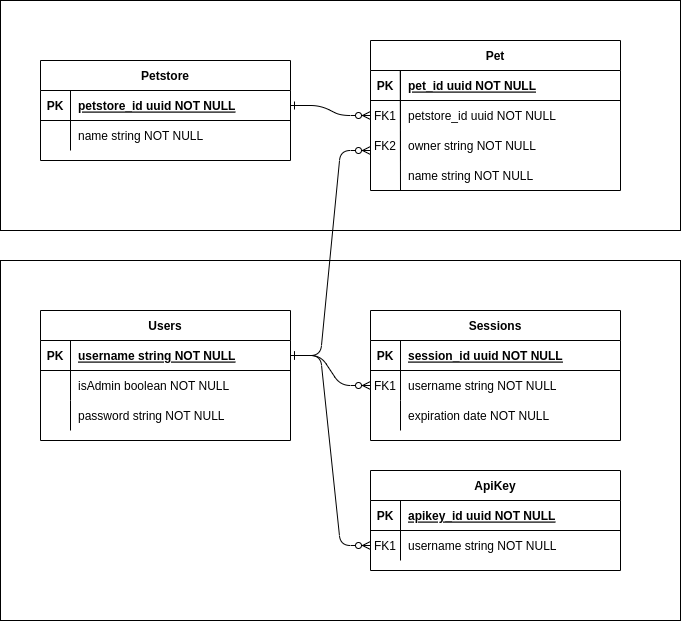

The diagram above was exported from draw.io. Its source (the exported page's mxGraphModel, read from the mxfile embedded in the PNG):
<mxGraphModel dx="1453" dy="862" grid="1" gridSize="10" guides="1" tooltips="1" connect="1" arrows="1" fold="1" page="1" pageScale="1" pageWidth="850" pageHeight="1100" math="0" shadow="0" extFonts="Permanent Marker^https://fonts.googleapis.com/css?family=Permanent+Marker">
  <root>
    <mxCell id="0" />
    <mxCell id="1" parent="0" />
    <mxCell id="dcteqZ9XsHbNhe_0gE__-27" value="" style="rounded=0;whiteSpace=wrap;html=1;" vertex="1" parent="1">
      <mxGeometry x="80" y="60" width="680" height="230" as="geometry" />
    </mxCell>
    <mxCell id="dcteqZ9XsHbNhe_0gE__-26" value="" style="rounded=0;whiteSpace=wrap;html=1;" vertex="1" parent="1">
      <mxGeometry x="80" y="320" width="680" height="360" as="geometry" />
    </mxCell>
    <mxCell id="C-vyLk0tnHw3VtMMgP7b-1" value="" style="edgeStyle=entityRelationEdgeStyle;endArrow=ERzeroToMany;startArrow=ERone;endFill=1;startFill=0;" parent="1" source="C-vyLk0tnHw3VtMMgP7b-24" target="C-vyLk0tnHw3VtMMgP7b-6" edge="1">
      <mxGeometry width="100" height="100" relative="1" as="geometry">
        <mxPoint x="340" y="720" as="sourcePoint" />
        <mxPoint x="440" y="620" as="targetPoint" />
      </mxGeometry>
    </mxCell>
    <mxCell id="C-vyLk0tnHw3VtMMgP7b-2" value="Pet" style="shape=table;startSize=30;container=1;collapsible=1;childLayout=tableLayout;fixedRows=1;rowLines=0;fontStyle=1;align=center;resizeLast=1;" parent="1" vertex="1">
      <mxGeometry x="450" y="100" width="250" height="150" as="geometry" />
    </mxCell>
    <mxCell id="C-vyLk0tnHw3VtMMgP7b-3" value="" style="shape=partialRectangle;collapsible=0;dropTarget=0;pointerEvents=0;fillColor=none;points=[[0,0.5],[1,0.5]];portConstraint=eastwest;top=0;left=0;right=0;bottom=1;" parent="C-vyLk0tnHw3VtMMgP7b-2" vertex="1">
      <mxGeometry y="30" width="250" height="30" as="geometry" />
    </mxCell>
    <mxCell id="C-vyLk0tnHw3VtMMgP7b-4" value="PK" style="shape=partialRectangle;overflow=hidden;connectable=0;fillColor=none;top=0;left=0;bottom=0;right=0;fontStyle=1;" parent="C-vyLk0tnHw3VtMMgP7b-3" vertex="1">
      <mxGeometry width="30" height="30" as="geometry">
        <mxRectangle width="30" height="30" as="alternateBounds" />
      </mxGeometry>
    </mxCell>
    <mxCell id="C-vyLk0tnHw3VtMMgP7b-5" value="pet_id uuid NOT NULL " style="shape=partialRectangle;overflow=hidden;connectable=0;fillColor=none;top=0;left=0;bottom=0;right=0;align=left;spacingLeft=6;fontStyle=5;" parent="C-vyLk0tnHw3VtMMgP7b-3" vertex="1">
      <mxGeometry x="30" width="220" height="30" as="geometry">
        <mxRectangle width="220" height="30" as="alternateBounds" />
      </mxGeometry>
    </mxCell>
    <mxCell id="C-vyLk0tnHw3VtMMgP7b-6" value="" style="shape=partialRectangle;collapsible=0;dropTarget=0;pointerEvents=0;fillColor=none;points=[[0,0.5],[1,0.5]];portConstraint=eastwest;top=0;left=0;right=0;bottom=0;" parent="C-vyLk0tnHw3VtMMgP7b-2" vertex="1">
      <mxGeometry y="60" width="250" height="30" as="geometry" />
    </mxCell>
    <mxCell id="C-vyLk0tnHw3VtMMgP7b-7" value="FK1" style="shape=partialRectangle;overflow=hidden;connectable=0;fillColor=none;top=0;left=0;bottom=0;right=0;" parent="C-vyLk0tnHw3VtMMgP7b-6" vertex="1">
      <mxGeometry width="30" height="30" as="geometry">
        <mxRectangle width="30" height="30" as="alternateBounds" />
      </mxGeometry>
    </mxCell>
    <mxCell id="C-vyLk0tnHw3VtMMgP7b-8" value="petstore_id uuid NOT NULL" style="shape=partialRectangle;overflow=hidden;connectable=0;fillColor=none;top=0;left=0;bottom=0;right=0;align=left;spacingLeft=6;" parent="C-vyLk0tnHw3VtMMgP7b-6" vertex="1">
      <mxGeometry x="30" width="220" height="30" as="geometry">
        <mxRectangle width="220" height="30" as="alternateBounds" />
      </mxGeometry>
    </mxCell>
    <mxCell id="C-vyLk0tnHw3VtMMgP7b-9" value="" style="shape=partialRectangle;collapsible=0;dropTarget=0;pointerEvents=0;fillColor=none;points=[[0,0.5],[1,0.5]];portConstraint=eastwest;top=0;left=0;right=0;bottom=0;" parent="C-vyLk0tnHw3VtMMgP7b-2" vertex="1">
      <mxGeometry y="90" width="250" height="30" as="geometry" />
    </mxCell>
    <mxCell id="C-vyLk0tnHw3VtMMgP7b-10" value="" style="shape=partialRectangle;overflow=hidden;connectable=0;fillColor=none;top=0;left=0;bottom=0;right=0;" parent="C-vyLk0tnHw3VtMMgP7b-9" vertex="1">
      <mxGeometry width="30" height="30" as="geometry">
        <mxRectangle width="30" height="30" as="alternateBounds" />
      </mxGeometry>
    </mxCell>
    <mxCell id="C-vyLk0tnHw3VtMMgP7b-11" value="owner string NOT NULL" style="shape=partialRectangle;overflow=hidden;connectable=0;fillColor=none;top=0;left=0;bottom=0;right=0;align=left;spacingLeft=6;" parent="C-vyLk0tnHw3VtMMgP7b-9" vertex="1">
      <mxGeometry x="30" width="220" height="30" as="geometry">
        <mxRectangle width="220" height="30" as="alternateBounds" />
      </mxGeometry>
    </mxCell>
    <mxCell id="C-vyLk0tnHw3VtMMgP7b-13" value="Users" style="shape=table;startSize=30;container=1;collapsible=1;childLayout=tableLayout;fixedRows=1;rowLines=0;fontStyle=1;align=center;resizeLast=1;" parent="1" vertex="1">
      <mxGeometry x="120" y="370" width="250" height="130" as="geometry" />
    </mxCell>
    <mxCell id="C-vyLk0tnHw3VtMMgP7b-14" value="" style="shape=partialRectangle;collapsible=0;dropTarget=0;pointerEvents=0;fillColor=none;points=[[0,0.5],[1,0.5]];portConstraint=eastwest;top=0;left=0;right=0;bottom=1;" parent="C-vyLk0tnHw3VtMMgP7b-13" vertex="1">
      <mxGeometry y="30" width="250" height="30" as="geometry" />
    </mxCell>
    <mxCell id="C-vyLk0tnHw3VtMMgP7b-15" value="PK" style="shape=partialRectangle;overflow=hidden;connectable=0;fillColor=none;top=0;left=0;bottom=0;right=0;fontStyle=1;" parent="C-vyLk0tnHw3VtMMgP7b-14" vertex="1">
      <mxGeometry width="30" height="30" as="geometry">
        <mxRectangle width="30" height="30" as="alternateBounds" />
      </mxGeometry>
    </mxCell>
    <mxCell id="C-vyLk0tnHw3VtMMgP7b-16" value="username string NOT NULL " style="shape=partialRectangle;overflow=hidden;connectable=0;fillColor=none;top=0;left=0;bottom=0;right=0;align=left;spacingLeft=6;fontStyle=5;" parent="C-vyLk0tnHw3VtMMgP7b-14" vertex="1">
      <mxGeometry x="30" width="220" height="30" as="geometry">
        <mxRectangle width="220" height="30" as="alternateBounds" />
      </mxGeometry>
    </mxCell>
    <mxCell id="C-vyLk0tnHw3VtMMgP7b-17" value="" style="shape=partialRectangle;collapsible=0;dropTarget=0;pointerEvents=0;fillColor=none;points=[[0,0.5],[1,0.5]];portConstraint=eastwest;top=0;left=0;right=0;bottom=0;" parent="C-vyLk0tnHw3VtMMgP7b-13" vertex="1">
      <mxGeometry y="60" width="250" height="30" as="geometry" />
    </mxCell>
    <mxCell id="C-vyLk0tnHw3VtMMgP7b-18" value="" style="shape=partialRectangle;overflow=hidden;connectable=0;fillColor=none;top=0;left=0;bottom=0;right=0;" parent="C-vyLk0tnHw3VtMMgP7b-17" vertex="1">
      <mxGeometry width="30" height="30" as="geometry">
        <mxRectangle width="30" height="30" as="alternateBounds" />
      </mxGeometry>
    </mxCell>
    <mxCell id="C-vyLk0tnHw3VtMMgP7b-19" value="isAdmin boolean NOT NULL" style="shape=partialRectangle;overflow=hidden;connectable=0;fillColor=none;top=0;left=0;bottom=0;right=0;align=left;spacingLeft=6;" parent="C-vyLk0tnHw3VtMMgP7b-17" vertex="1">
      <mxGeometry x="30" width="220" height="30" as="geometry">
        <mxRectangle width="220" height="30" as="alternateBounds" />
      </mxGeometry>
    </mxCell>
    <mxCell id="C-vyLk0tnHw3VtMMgP7b-20" value="" style="shape=partialRectangle;collapsible=0;dropTarget=0;pointerEvents=0;fillColor=none;points=[[0,0.5],[1,0.5]];portConstraint=eastwest;top=0;left=0;right=0;bottom=0;" parent="C-vyLk0tnHw3VtMMgP7b-13" vertex="1">
      <mxGeometry y="90" width="250" height="30" as="geometry" />
    </mxCell>
    <mxCell id="C-vyLk0tnHw3VtMMgP7b-21" value="" style="shape=partialRectangle;overflow=hidden;connectable=0;fillColor=none;top=0;left=0;bottom=0;right=0;" parent="C-vyLk0tnHw3VtMMgP7b-20" vertex="1">
      <mxGeometry width="30" height="30" as="geometry">
        <mxRectangle width="30" height="30" as="alternateBounds" />
      </mxGeometry>
    </mxCell>
    <mxCell id="C-vyLk0tnHw3VtMMgP7b-22" value="password string NOT NULL" style="shape=partialRectangle;overflow=hidden;connectable=0;fillColor=none;top=0;left=0;bottom=0;right=0;align=left;spacingLeft=6;" parent="C-vyLk0tnHw3VtMMgP7b-20" vertex="1">
      <mxGeometry x="30" width="220" height="30" as="geometry">
        <mxRectangle width="220" height="30" as="alternateBounds" />
      </mxGeometry>
    </mxCell>
    <mxCell id="C-vyLk0tnHw3VtMMgP7b-23" value="Petstore" style="shape=table;startSize=30;container=1;collapsible=1;childLayout=tableLayout;fixedRows=1;rowLines=0;fontStyle=1;align=center;resizeLast=1;" parent="1" vertex="1">
      <mxGeometry x="120" y="120" width="250" height="100" as="geometry" />
    </mxCell>
    <mxCell id="C-vyLk0tnHw3VtMMgP7b-24" value="" style="shape=partialRectangle;collapsible=0;dropTarget=0;pointerEvents=0;fillColor=none;points=[[0,0.5],[1,0.5]];portConstraint=eastwest;top=0;left=0;right=0;bottom=1;" parent="C-vyLk0tnHw3VtMMgP7b-23" vertex="1">
      <mxGeometry y="30" width="250" height="30" as="geometry" />
    </mxCell>
    <mxCell id="C-vyLk0tnHw3VtMMgP7b-25" value="PK" style="shape=partialRectangle;overflow=hidden;connectable=0;fillColor=none;top=0;left=0;bottom=0;right=0;fontStyle=1;" parent="C-vyLk0tnHw3VtMMgP7b-24" vertex="1">
      <mxGeometry width="30" height="30" as="geometry">
        <mxRectangle width="30" height="30" as="alternateBounds" />
      </mxGeometry>
    </mxCell>
    <mxCell id="C-vyLk0tnHw3VtMMgP7b-26" value="petstore_id uuid NOT NULL " style="shape=partialRectangle;overflow=hidden;connectable=0;fillColor=none;top=0;left=0;bottom=0;right=0;align=left;spacingLeft=6;fontStyle=5;" parent="C-vyLk0tnHw3VtMMgP7b-24" vertex="1">
      <mxGeometry x="30" width="220" height="30" as="geometry">
        <mxRectangle width="220" height="30" as="alternateBounds" />
      </mxGeometry>
    </mxCell>
    <mxCell id="C-vyLk0tnHw3VtMMgP7b-27" value="" style="shape=partialRectangle;collapsible=0;dropTarget=0;pointerEvents=0;fillColor=none;points=[[0,0.5],[1,0.5]];portConstraint=eastwest;top=0;left=0;right=0;bottom=0;" parent="C-vyLk0tnHw3VtMMgP7b-23" vertex="1">
      <mxGeometry y="60" width="250" height="30" as="geometry" />
    </mxCell>
    <mxCell id="C-vyLk0tnHw3VtMMgP7b-28" value="" style="shape=partialRectangle;overflow=hidden;connectable=0;fillColor=none;top=0;left=0;bottom=0;right=0;" parent="C-vyLk0tnHw3VtMMgP7b-27" vertex="1">
      <mxGeometry width="30" height="30" as="geometry">
        <mxRectangle width="30" height="30" as="alternateBounds" />
      </mxGeometry>
    </mxCell>
    <mxCell id="C-vyLk0tnHw3VtMMgP7b-29" value="name string NOT NULL" style="shape=partialRectangle;overflow=hidden;connectable=0;fillColor=none;top=0;left=0;bottom=0;right=0;align=left;spacingLeft=6;" parent="C-vyLk0tnHw3VtMMgP7b-27" vertex="1">
      <mxGeometry x="30" width="220" height="30" as="geometry">
        <mxRectangle width="220" height="30" as="alternateBounds" />
      </mxGeometry>
    </mxCell>
    <mxCell id="dcteqZ9XsHbNhe_0gE__-1" value="ApiKey" style="shape=table;startSize=30;container=1;collapsible=1;childLayout=tableLayout;fixedRows=1;rowLines=0;fontStyle=1;align=center;resizeLast=1;" vertex="1" parent="1">
      <mxGeometry x="450" y="530" width="250" height="100" as="geometry" />
    </mxCell>
    <mxCell id="dcteqZ9XsHbNhe_0gE__-2" value="" style="shape=partialRectangle;collapsible=0;dropTarget=0;pointerEvents=0;fillColor=none;points=[[0,0.5],[1,0.5]];portConstraint=eastwest;top=0;left=0;right=0;bottom=1;" vertex="1" parent="dcteqZ9XsHbNhe_0gE__-1">
      <mxGeometry y="30" width="250" height="30" as="geometry" />
    </mxCell>
    <mxCell id="dcteqZ9XsHbNhe_0gE__-3" value="PK" style="shape=partialRectangle;overflow=hidden;connectable=0;fillColor=none;top=0;left=0;bottom=0;right=0;fontStyle=1;" vertex="1" parent="dcteqZ9XsHbNhe_0gE__-2">
      <mxGeometry width="30" height="30" as="geometry">
        <mxRectangle width="30" height="30" as="alternateBounds" />
      </mxGeometry>
    </mxCell>
    <mxCell id="dcteqZ9XsHbNhe_0gE__-4" value="apikey_id uuid NOT NULL " style="shape=partialRectangle;overflow=hidden;connectable=0;fillColor=none;top=0;left=0;bottom=0;right=0;align=left;spacingLeft=6;fontStyle=5;" vertex="1" parent="dcteqZ9XsHbNhe_0gE__-2">
      <mxGeometry x="30" width="220" height="30" as="geometry">
        <mxRectangle width="220" height="30" as="alternateBounds" />
      </mxGeometry>
    </mxCell>
    <mxCell id="dcteqZ9XsHbNhe_0gE__-5" value="" style="shape=partialRectangle;collapsible=0;dropTarget=0;pointerEvents=0;fillColor=none;points=[[0,0.5],[1,0.5]];portConstraint=eastwest;top=0;left=0;right=0;bottom=0;" vertex="1" parent="dcteqZ9XsHbNhe_0gE__-1">
      <mxGeometry y="60" width="250" height="30" as="geometry" />
    </mxCell>
    <mxCell id="dcteqZ9XsHbNhe_0gE__-6" value="FK1" style="shape=partialRectangle;overflow=hidden;connectable=0;fillColor=none;top=0;left=0;bottom=0;right=0;" vertex="1" parent="dcteqZ9XsHbNhe_0gE__-5">
      <mxGeometry width="30" height="30" as="geometry">
        <mxRectangle width="30" height="30" as="alternateBounds" />
      </mxGeometry>
    </mxCell>
    <mxCell id="dcteqZ9XsHbNhe_0gE__-7" value="username string NOT NULL" style="shape=partialRectangle;overflow=hidden;connectable=0;fillColor=none;top=0;left=0;bottom=0;right=0;align=left;spacingLeft=6;" vertex="1" parent="dcteqZ9XsHbNhe_0gE__-5">
      <mxGeometry x="30" width="220" height="30" as="geometry">
        <mxRectangle width="220" height="30" as="alternateBounds" />
      </mxGeometry>
    </mxCell>
    <mxCell id="dcteqZ9XsHbNhe_0gE__-11" value="Sessions" style="shape=table;startSize=30;container=1;collapsible=1;childLayout=tableLayout;fixedRows=1;rowLines=0;fontStyle=1;align=center;resizeLast=1;" vertex="1" parent="1">
      <mxGeometry x="450" y="370" width="250" height="130" as="geometry" />
    </mxCell>
    <mxCell id="dcteqZ9XsHbNhe_0gE__-12" value="" style="shape=partialRectangle;collapsible=0;dropTarget=0;pointerEvents=0;fillColor=none;points=[[0,0.5],[1,0.5]];portConstraint=eastwest;top=0;left=0;right=0;bottom=1;" vertex="1" parent="dcteqZ9XsHbNhe_0gE__-11">
      <mxGeometry y="30" width="250" height="30" as="geometry" />
    </mxCell>
    <mxCell id="dcteqZ9XsHbNhe_0gE__-13" value="PK" style="shape=partialRectangle;overflow=hidden;connectable=0;fillColor=none;top=0;left=0;bottom=0;right=0;fontStyle=1;" vertex="1" parent="dcteqZ9XsHbNhe_0gE__-12">
      <mxGeometry width="30" height="30" as="geometry">
        <mxRectangle width="30" height="30" as="alternateBounds" />
      </mxGeometry>
    </mxCell>
    <mxCell id="dcteqZ9XsHbNhe_0gE__-14" value="session_id uuid NOT NULL " style="shape=partialRectangle;overflow=hidden;connectable=0;fillColor=none;top=0;left=0;bottom=0;right=0;align=left;spacingLeft=6;fontStyle=5;" vertex="1" parent="dcteqZ9XsHbNhe_0gE__-12">
      <mxGeometry x="30" width="220" height="30" as="geometry">
        <mxRectangle width="220" height="30" as="alternateBounds" />
      </mxGeometry>
    </mxCell>
    <mxCell id="dcteqZ9XsHbNhe_0gE__-15" value="" style="shape=partialRectangle;collapsible=0;dropTarget=0;pointerEvents=0;fillColor=none;points=[[0,0.5],[1,0.5]];portConstraint=eastwest;top=0;left=0;right=0;bottom=0;" vertex="1" parent="dcteqZ9XsHbNhe_0gE__-11">
      <mxGeometry y="60" width="250" height="30" as="geometry" />
    </mxCell>
    <mxCell id="dcteqZ9XsHbNhe_0gE__-16" value="FK1" style="shape=partialRectangle;overflow=hidden;connectable=0;fillColor=none;top=0;left=0;bottom=0;right=0;" vertex="1" parent="dcteqZ9XsHbNhe_0gE__-15">
      <mxGeometry width="30" height="30" as="geometry">
        <mxRectangle width="30" height="30" as="alternateBounds" />
      </mxGeometry>
    </mxCell>
    <mxCell id="dcteqZ9XsHbNhe_0gE__-17" value="username string NOT NULL" style="shape=partialRectangle;overflow=hidden;connectable=0;fillColor=none;top=0;left=0;bottom=0;right=0;align=left;spacingLeft=6;" vertex="1" parent="dcteqZ9XsHbNhe_0gE__-15">
      <mxGeometry x="30" width="220" height="30" as="geometry">
        <mxRectangle width="220" height="30" as="alternateBounds" />
      </mxGeometry>
    </mxCell>
    <mxCell id="dcteqZ9XsHbNhe_0gE__-18" value="" style="shape=partialRectangle;collapsible=0;dropTarget=0;pointerEvents=0;fillColor=none;points=[[0,0.5],[1,0.5]];portConstraint=eastwest;top=0;left=0;right=0;bottom=0;" vertex="1" parent="dcteqZ9XsHbNhe_0gE__-11">
      <mxGeometry y="90" width="250" height="30" as="geometry" />
    </mxCell>
    <mxCell id="dcteqZ9XsHbNhe_0gE__-19" value="" style="shape=partialRectangle;overflow=hidden;connectable=0;fillColor=none;top=0;left=0;bottom=0;right=0;" vertex="1" parent="dcteqZ9XsHbNhe_0gE__-18">
      <mxGeometry width="30" height="30" as="geometry">
        <mxRectangle width="30" height="30" as="alternateBounds" />
      </mxGeometry>
    </mxCell>
    <mxCell id="dcteqZ9XsHbNhe_0gE__-20" value="expiration date NOT NULL" style="shape=partialRectangle;overflow=hidden;connectable=0;fillColor=none;top=0;left=0;bottom=0;right=0;align=left;spacingLeft=6;" vertex="1" parent="dcteqZ9XsHbNhe_0gE__-18">
      <mxGeometry x="30" width="220" height="30" as="geometry">
        <mxRectangle width="220" height="30" as="alternateBounds" />
      </mxGeometry>
    </mxCell>
    <mxCell id="dcteqZ9XsHbNhe_0gE__-22" value="" style="edgeStyle=entityRelationEdgeStyle;endArrow=ERzeroToMany;startArrow=ERone;endFill=1;startFill=0;entryX=0;entryY=0.5;entryDx=0;entryDy=0;exitX=1;exitY=0.5;exitDx=0;exitDy=0;" edge="1" parent="1" source="C-vyLk0tnHw3VtMMgP7b-14" target="dcteqZ9XsHbNhe_0gE__-15">
      <mxGeometry width="100" height="100" relative="1" as="geometry">
        <mxPoint x="450" y="440" as="sourcePoint" />
        <mxPoint x="380" y="455" as="targetPoint" />
      </mxGeometry>
    </mxCell>
    <mxCell id="dcteqZ9XsHbNhe_0gE__-23" value="" style="edgeStyle=entityRelationEdgeStyle;endArrow=ERzeroToMany;startArrow=ERone;endFill=1;startFill=0;entryX=0;entryY=0.5;entryDx=0;entryDy=0;exitX=1;exitY=0.5;exitDx=0;exitDy=0;" edge="1" parent="1" source="C-vyLk0tnHw3VtMMgP7b-14" target="dcteqZ9XsHbNhe_0gE__-5">
      <mxGeometry width="100" height="100" relative="1" as="geometry">
        <mxPoint x="370" y="410" as="sourcePoint" />
        <mxPoint x="450" y="450" as="targetPoint" />
      </mxGeometry>
    </mxCell>
    <mxCell id="dcteqZ9XsHbNhe_0gE__-28" value="FK2" style="shape=partialRectangle;overflow=hidden;connectable=0;fillColor=none;top=0;left=0;bottom=0;right=0;" vertex="1" parent="1">
      <mxGeometry x="450" y="190" width="30" height="30" as="geometry">
        <mxRectangle width="30" height="30" as="alternateBounds" />
      </mxGeometry>
    </mxCell>
    <mxCell id="dcteqZ9XsHbNhe_0gE__-29" value="" style="edgeStyle=entityRelationEdgeStyle;endArrow=ERzeroToMany;startArrow=ERone;endFill=1;startFill=0;exitX=1;exitY=0.5;exitDx=0;exitDy=0;" edge="1" parent="1" source="C-vyLk0tnHw3VtMMgP7b-14">
      <mxGeometry width="100" height="100" relative="1" as="geometry">
        <mxPoint x="370" y="240" as="sourcePoint" />
        <mxPoint x="450" y="210" as="targetPoint" />
      </mxGeometry>
    </mxCell>
    <mxCell id="dcteqZ9XsHbNhe_0gE__-30" value="name string NOT NULL" style="shape=partialRectangle;overflow=hidden;connectable=0;fillColor=none;top=0;left=0;bottom=0;right=0;align=left;spacingLeft=6;" vertex="1" parent="1">
      <mxGeometry x="480" y="220" width="220" height="30" as="geometry">
        <mxRectangle width="220" height="30" as="alternateBounds" />
      </mxGeometry>
    </mxCell>
    <mxCell id="dcteqZ9XsHbNhe_0gE__-31" value="" style="endArrow=none;html=1;rounded=0;entryX=0.119;entryY=0.007;entryDx=0;entryDy=0;entryPerimeter=0;" edge="1" parent="1" target="C-vyLk0tnHw3VtMMgP7b-3">
      <mxGeometry width="50" height="50" relative="1" as="geometry">
        <mxPoint x="480" y="250" as="sourcePoint" />
        <mxPoint x="520" y="200" as="targetPoint" />
      </mxGeometry>
    </mxCell>
  </root>
</mxGraphModel>